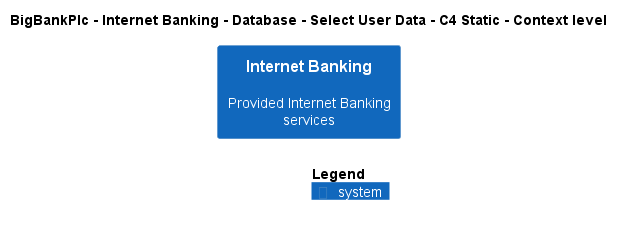

The diagram above was rendered by PlantUML. Its source (embedded in the PNG):
@startuml
!include ..\..\..\..\..\..\..\.c4s\C4_Context.puml

AddElementTag("c4interflow:lifecycle:new", $bgColor=green, $fontColor=#ffffff, $borderColor=green, $shadowing="False")
AddElementTag("c4interflow:lifecycle:changed", $bgColor=orange, $fontColor=#ffffff, $borderColor=orange, $shadowing="False")
AddElementTag("c4interflow:lifecycle:removed", $bgColor=red, $fontColor=#ffffff, $borderColor=red, $shadowing="False")

AddRelTag("c4interflow:lifecycle:new", $textColor=green, $lineColor=green)
AddRelTag("c4interflow:lifecycle:changed", $textColor=orange, $lineColor=orange)
AddRelTag("c4interflow:lifecycle:removed", $textColor=red, $lineColor=red)

SHOW_PERSON_PORTRAIT()
LAYOUT_TOP_DOWN()

skinparam linetype polyline

title BigBankPlc - Internet Banking - Database - Select User Data - C4 Static - Context level

System(BigBankPlc.SoftwareSystems.InternetBanking, "Internet Banking", "Provided Internet Banking services")



SHOW_LEGEND()
@enduml